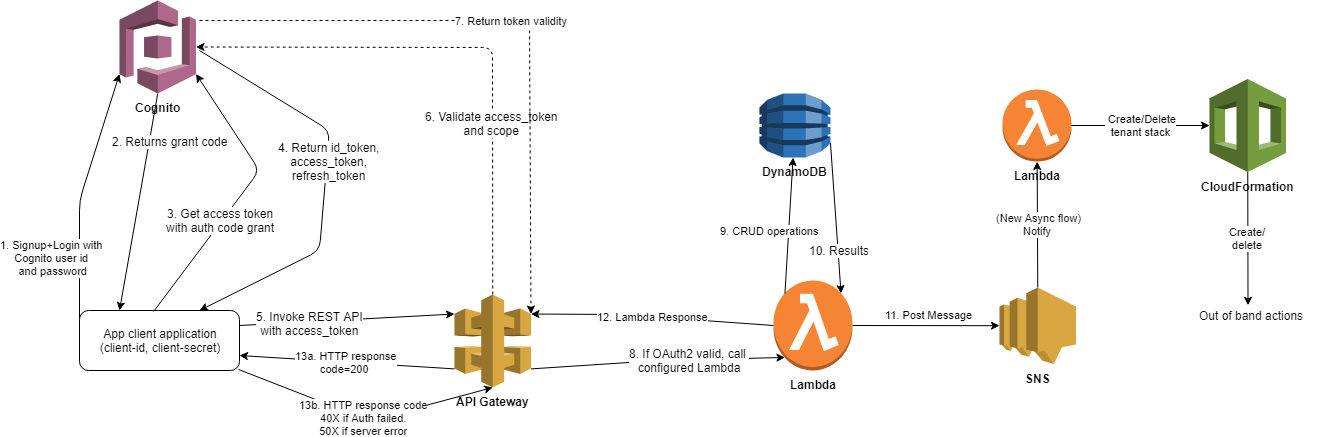

The diagram above was exported from draw.io. Its source (the exported page's mxGraphModel, read from the mxfile embedded in the PNG):
<mxGraphModel dx="2272" dy="796" grid="1" gridSize="10" guides="1" tooltips="1" connect="1" arrows="1" fold="1" page="1" pageScale="1" pageWidth="850" pageHeight="1100" math="0" shadow="0">
  <root>
    <mxCell id="0" />
    <mxCell id="1" parent="0" />
    <mxCell id="wMtcRk8ZsSnV_mAXSG2Z-2" value="&lt;b&gt;Cognito&lt;/b&gt;" style="outlineConnect=0;dashed=0;verticalLabelPosition=bottom;verticalAlign=top;align=center;html=1;shape=mxgraph.aws3.cognito;fillColor=#AD688B;gradientColor=none;" parent="1" vertex="1">
      <mxGeometry x="90" y="120" width="76.5" height="93" as="geometry" />
    </mxCell>
    <mxCell id="wMtcRk8ZsSnV_mAXSG2Z-3" value="1. Signup+Login with &lt;br&gt;Cognito user id &lt;br&gt;and password&lt;br&gt;" style="endArrow=classic;html=1;entryX=0;entryY=0.79;entryDx=0;entryDy=0;entryPerimeter=0;exitX=0;exitY=0.5;exitDx=0;exitDy=0;" parent="1" source="wMtcRk8ZsSnV_mAXSG2Z-7" target="wMtcRk8ZsSnV_mAXSG2Z-2" edge="1">
      <mxGeometry x="-0.3893" y="26" width="50" height="50" relative="1" as="geometry">
        <mxPoint x="99" y="403" as="sourcePoint" />
        <mxPoint x="140" y="480" as="targetPoint" />
        <Array as="points">
          <mxPoint x="50" y="320" />
        </Array>
        <mxPoint as="offset" />
      </mxGeometry>
    </mxCell>
    <mxCell id="wMtcRk8ZsSnV_mAXSG2Z-4" value="" style="endArrow=classic;html=1;entryX=0.25;entryY=0;entryDx=0;entryDy=0;exitX=0.5;exitY=1;exitDx=0;exitDy=0;exitPerimeter=0;" parent="1" source="wMtcRk8ZsSnV_mAXSG2Z-2" target="wMtcRk8ZsSnV_mAXSG2Z-7" edge="1">
      <mxGeometry width="50" height="50" relative="1" as="geometry">
        <mxPoint x="230" y="350" as="sourcePoint" />
        <mxPoint x="167" y="420" as="targetPoint" />
      </mxGeometry>
    </mxCell>
    <mxCell id="wMtcRk8ZsSnV_mAXSG2Z-5" value="2. Returns grant code&lt;br&gt;" style="text;html=1;resizable=0;points=[];align=center;verticalAlign=middle;labelBackgroundColor=#ffffff;" parent="wMtcRk8ZsSnV_mAXSG2Z-4" vertex="1" connectable="0">
      <mxGeometry x="-0.5771" y="-1" relative="1" as="geometry">
        <mxPoint x="21" y="1" as="offset" />
      </mxGeometry>
    </mxCell>
    <mxCell id="wMtcRk8ZsSnV_mAXSG2Z-7" value="App client application&lt;br&gt;(client-id, client-secret)&lt;br&gt;" style="rounded=1;whiteSpace=wrap;html=1;" parent="1" vertex="1">
      <mxGeometry x="50" y="430" width="160" height="60" as="geometry" />
    </mxCell>
    <mxCell id="wMtcRk8ZsSnV_mAXSG2Z-8" value="" style="endArrow=classic;html=1;exitX=0.463;exitY=0.017;exitDx=0;exitDy=0;exitPerimeter=0;entryX=1;entryY=0.79;entryDx=0;entryDy=0;entryPerimeter=0;" parent="1" source="wMtcRk8ZsSnV_mAXSG2Z-7" target="wMtcRk8ZsSnV_mAXSG2Z-2" edge="1">
      <mxGeometry width="50" height="50" relative="1" as="geometry">
        <mxPoint x="150" y="430" as="sourcePoint" />
        <mxPoint x="200" y="380" as="targetPoint" />
        <Array as="points">
          <mxPoint x="230" y="290" />
        </Array>
      </mxGeometry>
    </mxCell>
    <mxCell id="wMtcRk8ZsSnV_mAXSG2Z-9" value="3. Get access token&lt;br&gt;with auth code grant&lt;br&gt;" style="text;html=1;resizable=0;points=[];align=center;verticalAlign=middle;labelBackgroundColor=#ffffff;" parent="wMtcRk8ZsSnV_mAXSG2Z-8" vertex="1" connectable="0">
      <mxGeometry x="-0.4268" relative="1" as="geometry">
        <mxPoint x="15.5" y="-24" as="offset" />
      </mxGeometry>
    </mxCell>
    <mxCell id="wMtcRk8ZsSnV_mAXSG2Z-10" value="" style="endArrow=classic;html=1;entryX=0.75;entryY=0;entryDx=0;entryDy=0;" parent="1" target="wMtcRk8ZsSnV_mAXSG2Z-7" edge="1">
      <mxGeometry width="50" height="50" relative="1" as="geometry">
        <mxPoint x="170" y="170" as="sourcePoint" />
        <mxPoint x="310" y="450" as="targetPoint" />
        <Array as="points">
          <mxPoint x="300" y="250" />
          <mxPoint x="290" y="370" />
        </Array>
      </mxGeometry>
    </mxCell>
    <mxCell id="wMtcRk8ZsSnV_mAXSG2Z-11" value="4. Return id_token,&lt;br&gt;access_token,&lt;br&gt;refresh_token&lt;br&gt;" style="text;html=1;resizable=0;points=[];align=center;verticalAlign=middle;labelBackgroundColor=#ffffff;" parent="wMtcRk8ZsSnV_mAXSG2Z-10" vertex="1" connectable="0">
      <mxGeometry x="-0.2472" y="-30" relative="1" as="geometry">
        <mxPoint x="29" y="33" as="offset" />
      </mxGeometry>
    </mxCell>
    <mxCell id="wMtcRk8ZsSnV_mAXSG2Z-12" value="&lt;b&gt;API Gateway&lt;/b&gt;" style="outlineConnect=0;dashed=0;verticalLabelPosition=bottom;verticalAlign=top;align=center;html=1;shape=mxgraph.aws3.api_gateway;fillColor=#D9A741;gradientColor=none;" parent="1" vertex="1">
      <mxGeometry x="425" y="414" width="76.5" height="93" as="geometry" />
    </mxCell>
    <mxCell id="wMtcRk8ZsSnV_mAXSG2Z-13" value="" style="endArrow=classic;html=1;exitX=1;exitY=0.25;exitDx=0;exitDy=0;entryX=0;entryY=0.21;entryDx=0;entryDy=0;entryPerimeter=0;" parent="1" source="wMtcRk8ZsSnV_mAXSG2Z-7" target="wMtcRk8ZsSnV_mAXSG2Z-12" edge="1">
      <mxGeometry width="50" height="50" relative="1" as="geometry">
        <mxPoint x="160" y="580" as="sourcePoint" />
        <mxPoint x="210" y="530" as="targetPoint" />
      </mxGeometry>
    </mxCell>
    <mxCell id="wMtcRk8ZsSnV_mAXSG2Z-14" value="5. Invoke REST API&lt;br&gt;with access_token&lt;br&gt;" style="text;html=1;resizable=0;points=[];align=center;verticalAlign=middle;labelBackgroundColor=#ffffff;" parent="wMtcRk8ZsSnV_mAXSG2Z-13" vertex="1" connectable="0">
      <mxGeometry x="-0.3491" y="-1" relative="1" as="geometry">
        <mxPoint as="offset" />
      </mxGeometry>
    </mxCell>
    <mxCell id="wMtcRk8ZsSnV_mAXSG2Z-15" value="" style="endArrow=classic;html=1;exitX=0.5;exitY=0;exitDx=0;exitDy=0;exitPerimeter=0;entryX=1;entryY=0.5;entryDx=0;entryDy=0;entryPerimeter=0;dashed=1;" parent="1" source="wMtcRk8ZsSnV_mAXSG2Z-12" target="wMtcRk8ZsSnV_mAXSG2Z-2" edge="1">
      <mxGeometry width="50" height="50" relative="1" as="geometry">
        <mxPoint x="500" y="390" as="sourcePoint" />
        <mxPoint x="340" y="200" as="targetPoint" />
        <Array as="points">
          <mxPoint x="463" y="167" />
        </Array>
      </mxGeometry>
    </mxCell>
    <mxCell id="wMtcRk8ZsSnV_mAXSG2Z-16" value="6. Validate access_token&lt;br&gt;and scope&lt;br&gt;" style="text;html=1;resizable=0;points=[];align=center;verticalAlign=middle;labelBackgroundColor=#ffffff;" parent="wMtcRk8ZsSnV_mAXSG2Z-15" vertex="1" connectable="0">
      <mxGeometry x="-0.3687" y="1" relative="1" as="geometry">
        <mxPoint as="offset" />
      </mxGeometry>
    </mxCell>
    <mxCell id="wMtcRk8ZsSnV_mAXSG2Z-17" value="7. Return token validity" style="endArrow=classic;html=1;entryX=1;entryY=0.21;entryDx=0;entryDy=0;entryPerimeter=0;dashed=1;" parent="1" target="wMtcRk8ZsSnV_mAXSG2Z-12" edge="1">
      <mxGeometry width="50" height="50" relative="1" as="geometry">
        <mxPoint x="170" y="140" as="sourcePoint" />
        <mxPoint x="570" y="470" as="targetPoint" />
        <Array as="points">
          <mxPoint x="500" y="140" />
        </Array>
      </mxGeometry>
    </mxCell>
    <mxCell id="wMtcRk8ZsSnV_mAXSG2Z-18" value="&lt;b&gt;Lambda&lt;/b&gt;" style="outlineConnect=0;dashed=0;verticalLabelPosition=bottom;verticalAlign=top;align=center;html=1;shape=mxgraph.aws3.lambda_function;fillColor=#F58534;gradientColor=none;" parent="1" vertex="1">
      <mxGeometry x="744" y="400" width="79" height="90" as="geometry" />
    </mxCell>
    <mxCell id="wMtcRk8ZsSnV_mAXSG2Z-19" value="" style="endArrow=classic;html=1;entryX=0.145;entryY=0.855;entryDx=0;entryDy=0;entryPerimeter=0;exitX=1;exitY=0.8;exitDx=0;exitDy=0;exitPerimeter=0;" parent="1" source="wMtcRk8ZsSnV_mAXSG2Z-12" target="wMtcRk8ZsSnV_mAXSG2Z-18" edge="1">
      <mxGeometry width="50" height="50" relative="1" as="geometry">
        <mxPoint x="130" y="670" as="sourcePoint" />
        <mxPoint x="180" y="620" as="targetPoint" />
        <Array as="points">
          <mxPoint x="630" y="480" />
        </Array>
      </mxGeometry>
    </mxCell>
    <mxCell id="wMtcRk8ZsSnV_mAXSG2Z-20" value="8. If OAuth2 valid, call&amp;nbsp;&lt;br&gt;configured Lambda&lt;br&gt;" style="text;html=1;resizable=0;points=[];align=center;verticalAlign=middle;labelBackgroundColor=#ffffff;" parent="wMtcRk8ZsSnV_mAXSG2Z-19" vertex="1" connectable="0">
      <mxGeometry x="-0.336" y="-1" relative="1" as="geometry">
        <mxPoint x="74.5" y="-4" as="offset" />
      </mxGeometry>
    </mxCell>
    <mxCell id="wMtcRk8ZsSnV_mAXSG2Z-21" value="&lt;b&gt;DynamoDB&lt;/b&gt;" style="outlineConnect=0;dashed=0;verticalLabelPosition=bottom;verticalAlign=top;align=center;html=1;shape=mxgraph.aws3.dynamo_db;fillColor=#2E73B8;gradientColor=none;" parent="1" vertex="1">
      <mxGeometry x="730" y="213" width="71" height="64" as="geometry" />
    </mxCell>
    <mxCell id="wMtcRk8ZsSnV_mAXSG2Z-22" value="9. CRUD operations" style="endArrow=classic;html=1;exitX=0.145;exitY=0.145;exitDx=0;exitDy=0;exitPerimeter=0;" parent="1" source="wMtcRk8ZsSnV_mAXSG2Z-18" target="wMtcRk8ZsSnV_mAXSG2Z-21" edge="1">
      <mxGeometry x="-0.09" y="19" width="50" height="50" relative="1" as="geometry">
        <mxPoint x="820" y="470" as="sourcePoint" />
        <mxPoint x="870" y="420" as="targetPoint" />
        <mxPoint as="offset" />
      </mxGeometry>
    </mxCell>
    <mxCell id="wMtcRk8ZsSnV_mAXSG2Z-23" value="" style="endArrow=classic;html=1;exitX=1;exitY=0.78;exitDx=0;exitDy=0;exitPerimeter=0;entryX=0.855;entryY=0.145;entryDx=0;entryDy=0;entryPerimeter=0;" parent="1" source="wMtcRk8ZsSnV_mAXSG2Z-21" target="wMtcRk8ZsSnV_mAXSG2Z-18" edge="1">
      <mxGeometry width="50" height="50" relative="1" as="geometry">
        <mxPoint x="1010" y="550" as="sourcePoint" />
        <mxPoint x="1060" y="500" as="targetPoint" />
      </mxGeometry>
    </mxCell>
    <mxCell id="wMtcRk8ZsSnV_mAXSG2Z-24" value="10. Results" style="text;html=1;resizable=0;points=[];align=center;verticalAlign=middle;labelBackgroundColor=#ffffff;" parent="wMtcRk8ZsSnV_mAXSG2Z-23" vertex="1" connectable="0">
      <mxGeometry x="0.1973" y="-1" relative="1" as="geometry">
        <mxPoint x="3.5" y="17" as="offset" />
      </mxGeometry>
    </mxCell>
    <mxCell id="wMtcRk8ZsSnV_mAXSG2Z-25" value="12. Lambda Response" style="endArrow=classic;html=1;exitX=0;exitY=0.5;exitDx=0;exitDy=0;exitPerimeter=0;entryX=1;entryY=0.21;entryDx=0;entryDy=0;entryPerimeter=0;" parent="1" source="wMtcRk8ZsSnV_mAXSG2Z-18" target="wMtcRk8ZsSnV_mAXSG2Z-12" edge="1">
      <mxGeometry width="50" height="50" relative="1" as="geometry">
        <mxPoint x="660" y="540" as="sourcePoint" />
        <mxPoint x="710" y="490" as="targetPoint" />
        <Array as="points">
          <mxPoint x="590" y="434" />
        </Array>
      </mxGeometry>
    </mxCell>
    <mxCell id="wMtcRk8ZsSnV_mAXSG2Z-26" value="13a. HTTP response&lt;br&gt;code=200&amp;nbsp;&lt;br&gt;" style="endArrow=classic;html=1;exitX=0;exitY=0.8;exitDx=0;exitDy=0;exitPerimeter=0;entryX=1;entryY=0.75;entryDx=0;entryDy=0;" parent="1" source="wMtcRk8ZsSnV_mAXSG2Z-12" target="wMtcRk8ZsSnV_mAXSG2Z-7" edge="1">
      <mxGeometry width="50" height="50" relative="1" as="geometry">
        <mxPoint x="330" y="540" as="sourcePoint" />
        <mxPoint x="380" y="490" as="targetPoint" />
        <Array as="points" />
      </mxGeometry>
    </mxCell>
    <mxCell id="wMtcRk8ZsSnV_mAXSG2Z-27" value="13b. HTTP response code&lt;br&gt;40X if Auth failed.&lt;br&gt;50X if server error&lt;br&gt;" style="endArrow=classic;html=1;exitX=0.994;exitY=0.983;exitDx=0;exitDy=0;exitPerimeter=0;entryX=0.5;entryY=1;entryDx=0;entryDy=0;entryPerimeter=0;" parent="1" source="wMtcRk8ZsSnV_mAXSG2Z-7" target="wMtcRk8ZsSnV_mAXSG2Z-12" edge="1">
      <mxGeometry width="50" height="50" relative="1" as="geometry">
        <mxPoint x="400" y="590" as="sourcePoint" />
        <mxPoint x="450" y="540" as="targetPoint" />
        <Array as="points">
          <mxPoint x="340" y="540" />
        </Array>
      </mxGeometry>
    </mxCell>
    <mxCell id="o72LPbRNMgJlreHOp3aZ-1" value="&lt;b&gt;SNS&lt;/b&gt;" style="outlineConnect=0;dashed=0;verticalLabelPosition=bottom;verticalAlign=top;align=center;html=1;shape=mxgraph.aws3.sns;fillColor=#D9A741;gradientColor=none;" parent="1" vertex="1">
      <mxGeometry x="970" y="407" width="76.5" height="76.5" as="geometry" />
    </mxCell>
    <mxCell id="o72LPbRNMgJlreHOp3aZ-3" value="11. Post Message&amp;nbsp;" style="endArrow=classic;html=1;exitX=1;exitY=0.5;exitDx=0;exitDy=0;exitPerimeter=0;" parent="1" source="wMtcRk8ZsSnV_mAXSG2Z-18" target="o72LPbRNMgJlreHOp3aZ-1" edge="1">
      <mxGeometry x="0.0577" y="11" width="50" height="50" relative="1" as="geometry">
        <mxPoint x="490" y="630" as="sourcePoint" />
        <mxPoint x="540" y="580" as="targetPoint" />
        <Array as="points" />
        <mxPoint as="offset" />
      </mxGeometry>
    </mxCell>
    <mxCell id="o72LPbRNMgJlreHOp3aZ-4" value="&lt;b&gt;Lambda&lt;/b&gt;" style="outlineConnect=0;dashed=0;verticalLabelPosition=bottom;verticalAlign=top;align=center;html=1;shape=mxgraph.aws3.lambda_function;fillColor=#F58534;gradientColor=none;" parent="1" vertex="1">
      <mxGeometry x="973" y="209" width="69" height="72" as="geometry" />
    </mxCell>
    <mxCell id="o72LPbRNMgJlreHOp3aZ-5" value="&amp;nbsp;(New Async flow)&lt;br&gt;Notify&lt;br&gt;" style="endArrow=classic;html=1;exitX=0.5;exitY=0;exitDx=0;exitDy=0;exitPerimeter=0;" parent="1" source="o72LPbRNMgJlreHOp3aZ-1" target="o72LPbRNMgJlreHOp3aZ-4" edge="1">
      <mxGeometry width="50" height="50" relative="1" as="geometry">
        <mxPoint x="670" y="270" as="sourcePoint" />
        <mxPoint x="720" y="220" as="targetPoint" />
      </mxGeometry>
    </mxCell>
    <mxCell id="o72LPbRNMgJlreHOp3aZ-6" value="&lt;b&gt;CloudFormation&lt;/b&gt;" style="outlineConnect=0;dashed=0;verticalLabelPosition=bottom;verticalAlign=top;align=center;html=1;shape=mxgraph.aws3.cloudformation;fillColor=#759C3E;gradientColor=none;" parent="1" vertex="1">
      <mxGeometry x="1180" y="198.5" width="76.5" height="93" as="geometry" />
    </mxCell>
    <mxCell id="o72LPbRNMgJlreHOp3aZ-7" value="&amp;nbsp;Create/Delete&lt;br&gt;tenant stack&lt;br&gt;" style="endArrow=classic;html=1;" parent="1" source="o72LPbRNMgJlreHOp3aZ-4" target="o72LPbRNMgJlreHOp3aZ-6" edge="1">
      <mxGeometry width="50" height="50" relative="1" as="geometry">
        <mxPoint x="830" y="270" as="sourcePoint" />
        <mxPoint x="880" y="220" as="targetPoint" />
      </mxGeometry>
    </mxCell>
    <mxCell id="8tcOtCaO3DKN4eGOzpeo-1" value="Out of band actions" style="text;html=1;resizable=0;points=[];autosize=1;align=left;verticalAlign=top;spacingTop=-4;" parent="1" vertex="1">
      <mxGeometry x="1168" y="425.5" width="120" height="20" as="geometry" />
    </mxCell>
    <mxCell id="8tcOtCaO3DKN4eGOzpeo-2" value="Create/&lt;br&gt;delete&lt;br&gt;" style="endArrow=classic;html=1;exitX=0.5;exitY=1;exitDx=0;exitDy=0;exitPerimeter=0;entryX=0.421;entryY=-0.033;entryDx=0;entryDy=0;entryPerimeter=0;" parent="1" source="o72LPbRNMgJlreHOp3aZ-6" target="8tcOtCaO3DKN4eGOzpeo-1" edge="1">
      <mxGeometry width="50" height="50" relative="1" as="geometry">
        <mxPoint x="588.5" y="1391" as="sourcePoint" />
        <mxPoint x="210" y="1109" as="targetPoint" />
        <Array as="points" />
      </mxGeometry>
    </mxCell>
  </root>
</mxGraphModel>